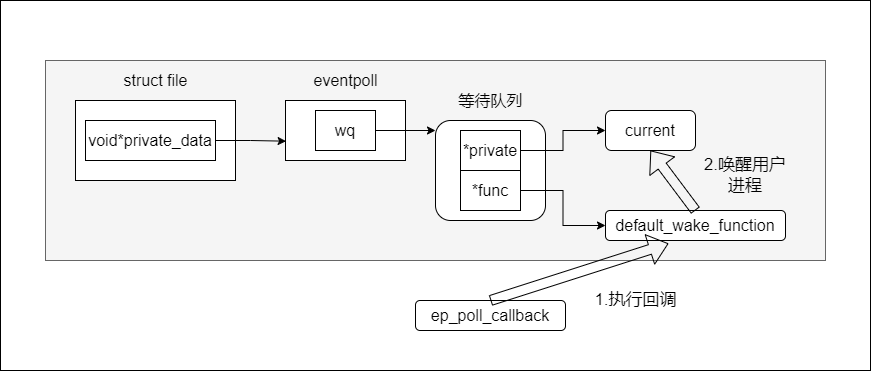

The diagram above was exported from draw.io. Its source (the exported page's mxGraphModel, read from the mxfile embedded in the PNG):
<mxGraphModel dx="1977" dy="1850" grid="1" gridSize="10" guides="1" tooltips="1" connect="1" arrows="1" fold="1" page="1" pageScale="1" pageWidth="827" pageHeight="1169" math="0" shadow="0">
  <root>
    <mxCell id="0" />
    <mxCell id="1" parent="0" />
    <mxCell id="hiXH60emEWWcqF0iZeS8-24" value="" style="rounded=0;whiteSpace=wrap;html=1;fontSize=17;" vertex="1" parent="1">
      <mxGeometry x="-35" y="190" width="870" height="370" as="geometry" />
    </mxCell>
    <mxCell id="hiXH60emEWWcqF0iZeS8-2" value="" style="rounded=0;whiteSpace=wrap;html=1;fontSize=16;fillColor=#f5f5f5;fontColor=#333333;strokeColor=#666666;" vertex="1" parent="1">
      <mxGeometry x="10" y="250" width="780" height="200" as="geometry" />
    </mxCell>
    <mxCell id="hiXH60emEWWcqF0iZeS8-3" value="" style="rounded=0;whiteSpace=wrap;html=1;" vertex="1" parent="1">
      <mxGeometry x="40" y="290" width="160" height="80" as="geometry" />
    </mxCell>
    <mxCell id="hiXH60emEWWcqF0iZeS8-4" value="&lt;font style=&quot;font-size: 16px&quot;&gt;struct file&lt;/font&gt;" style="text;html=1;align=center;verticalAlign=middle;resizable=0;points=[];autosize=1;strokeColor=none;fillColor=none;" vertex="1" parent="1">
      <mxGeometry x="80" y="260" width="80" height="20" as="geometry" />
    </mxCell>
    <mxCell id="hiXH60emEWWcqF0iZeS8-5" style="edgeStyle=orthogonalEdgeStyle;rounded=0;orthogonalLoop=1;jettySize=auto;html=1;entryX=0.005;entryY=0.678;entryDx=0;entryDy=0;fontSize=16;entryPerimeter=0;" edge="1" parent="1" source="hiXH60emEWWcqF0iZeS8-6" target="hiXH60emEWWcqF0iZeS8-7">
      <mxGeometry relative="1" as="geometry" />
    </mxCell>
    <mxCell id="hiXH60emEWWcqF0iZeS8-6" value="void*private_data" style="rounded=0;whiteSpace=wrap;html=1;fontSize=16;" vertex="1" parent="1">
      <mxGeometry x="50" y="310" width="130" height="40" as="geometry" />
    </mxCell>
    <mxCell id="hiXH60emEWWcqF0iZeS8-7" value="" style="rounded=0;whiteSpace=wrap;html=1;fontSize=16;" vertex="1" parent="1">
      <mxGeometry x="250" y="290" width="120" height="60" as="geometry" />
    </mxCell>
    <mxCell id="hiXH60emEWWcqF0iZeS8-8" value="eventpoll" style="text;html=1;align=center;verticalAlign=middle;resizable=0;points=[];autosize=1;strokeColor=none;fillColor=none;fontSize=16;" vertex="1" parent="1">
      <mxGeometry x="270" y="260" width="80" height="20" as="geometry" />
    </mxCell>
    <mxCell id="hiXH60emEWWcqF0iZeS8-9" style="edgeStyle=orthogonalEdgeStyle;rounded=0;orthogonalLoop=1;jettySize=auto;html=1;entryX=0;entryY=0.1;entryDx=0;entryDy=0;entryPerimeter=0;fontSize=16;" edge="1" parent="1" source="hiXH60emEWWcqF0iZeS8-10" target="hiXH60emEWWcqF0iZeS8-11">
      <mxGeometry relative="1" as="geometry" />
    </mxCell>
    <mxCell id="hiXH60emEWWcqF0iZeS8-10" value="wq" style="rounded=0;whiteSpace=wrap;html=1;fontSize=16;" vertex="1" parent="1">
      <mxGeometry x="280" y="300" width="60" height="40" as="geometry" />
    </mxCell>
    <mxCell id="hiXH60emEWWcqF0iZeS8-11" value="" style="rounded=1;whiteSpace=wrap;html=1;fontSize=16;" vertex="1" parent="1">
      <mxGeometry x="400" y="310" width="110" height="100" as="geometry" />
    </mxCell>
    <mxCell id="hiXH60emEWWcqF0iZeS8-12" style="edgeStyle=orthogonalEdgeStyle;rounded=0;orthogonalLoop=1;jettySize=auto;html=1;fontSize=16;" edge="1" parent="1" source="hiXH60emEWWcqF0iZeS8-13" target="hiXH60emEWWcqF0iZeS8-17">
      <mxGeometry relative="1" as="geometry" />
    </mxCell>
    <mxCell id="hiXH60emEWWcqF0iZeS8-13" value="*private" style="rounded=0;whiteSpace=wrap;html=1;fontSize=16;" vertex="1" parent="1">
      <mxGeometry x="425" y="320" width="60" height="40" as="geometry" />
    </mxCell>
    <mxCell id="hiXH60emEWWcqF0iZeS8-14" style="edgeStyle=orthogonalEdgeStyle;rounded=0;orthogonalLoop=1;jettySize=auto;html=1;entryX=0;entryY=0.5;entryDx=0;entryDy=0;fontSize=16;" edge="1" parent="1" source="hiXH60emEWWcqF0iZeS8-15" target="hiXH60emEWWcqF0iZeS8-18">
      <mxGeometry relative="1" as="geometry" />
    </mxCell>
    <mxCell id="hiXH60emEWWcqF0iZeS8-15" value="*func" style="rounded=0;whiteSpace=wrap;html=1;fontSize=16;" vertex="1" parent="1">
      <mxGeometry x="425" y="360" width="60" height="40" as="geometry" />
    </mxCell>
    <mxCell id="hiXH60emEWWcqF0iZeS8-16" value="等待队列" style="text;html=1;align=center;verticalAlign=middle;resizable=0;points=[];autosize=1;strokeColor=none;fillColor=none;fontSize=16;" vertex="1" parent="1">
      <mxGeometry x="415" y="280" width="80" height="20" as="geometry" />
    </mxCell>
    <mxCell id="hiXH60emEWWcqF0iZeS8-17" value="current" style="rounded=1;whiteSpace=wrap;html=1;fontSize=16;" vertex="1" parent="1">
      <mxGeometry x="570" y="300" width="90" height="40" as="geometry" />
    </mxCell>
    <mxCell id="hiXH60emEWWcqF0iZeS8-18" value="default_wake_function" style="rounded=1;whiteSpace=wrap;html=1;fontSize=16;" vertex="1" parent="1">
      <mxGeometry x="570" y="400" width="180" height="30" as="geometry" />
    </mxCell>
    <mxCell id="hiXH60emEWWcqF0iZeS8-19" value="ep_poll_callback" style="rounded=1;whiteSpace=wrap;html=1;fontSize=16;" vertex="1" parent="1">
      <mxGeometry x="380" y="490" width="150" height="30" as="geometry" />
    </mxCell>
    <mxCell id="hiXH60emEWWcqF0iZeS8-20" value="" style="shape=flexArrow;endArrow=classic;html=1;rounded=0;fontSize=16;exitX=0.5;exitY=0;exitDx=0;exitDy=0;entryX=0.35;entryY=1.1;entryDx=0;entryDy=0;entryPerimeter=0;" edge="1" parent="1" source="hiXH60emEWWcqF0iZeS8-19" target="hiXH60emEWWcqF0iZeS8-18">
      <mxGeometry width="50" height="50" relative="1" as="geometry">
        <mxPoint x="500" y="440" as="sourcePoint" />
        <mxPoint x="550" y="390" as="targetPoint" />
      </mxGeometry>
    </mxCell>
    <mxCell id="hiXH60emEWWcqF0iZeS8-21" value="&lt;font style=&quot;font-size: 17px&quot;&gt;1.执行回调&lt;/font&gt;" style="text;html=1;align=center;verticalAlign=middle;resizable=0;points=[];autosize=1;strokeColor=none;fillColor=none;" vertex="1" parent="1">
      <mxGeometry x="550" y="480" width="100" height="20" as="geometry" />
    </mxCell>
    <mxCell id="hiXH60emEWWcqF0iZeS8-22" value="" style="shape=flexArrow;endArrow=classic;html=1;rounded=0;fontSize=17;exitX=0.5;exitY=0;exitDx=0;exitDy=0;entryX=0.5;entryY=1;entryDx=0;entryDy=0;" edge="1" parent="1" source="hiXH60emEWWcqF0iZeS8-18" target="hiXH60emEWWcqF0iZeS8-17">
      <mxGeometry width="50" height="50" relative="1" as="geometry">
        <mxPoint x="620" y="400" as="sourcePoint" />
        <mxPoint x="670" y="350" as="targetPoint" />
      </mxGeometry>
    </mxCell>
    <mxCell id="hiXH60emEWWcqF0iZeS8-23" value="2.唤醒用户进程" style="text;html=1;strokeColor=none;fillColor=none;align=center;verticalAlign=middle;whiteSpace=wrap;rounded=0;fontSize=17;" vertex="1" parent="1">
      <mxGeometry x="660" y="350" width="100" height="30" as="geometry" />
    </mxCell>
  </root>
</mxGraphModel>